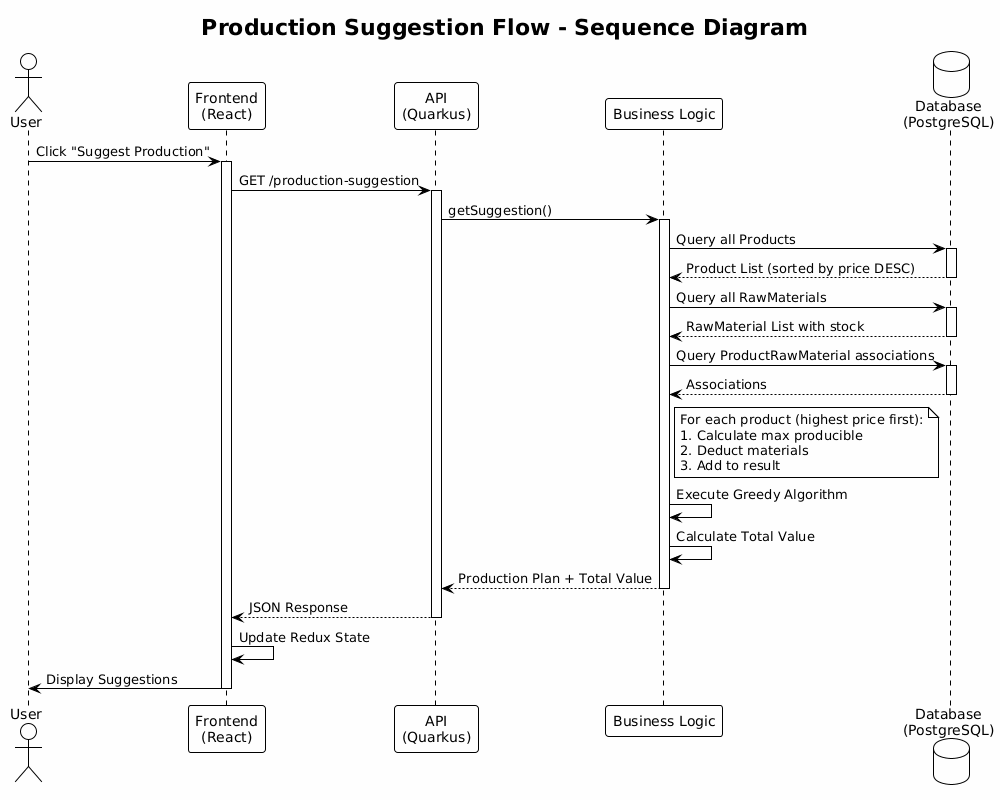

The diagram above was rendered by PlantUML. Its source (embedded in the PNG):
@startuml
!theme plain
skinparam backgroundColor #FEFEFE

title Production Suggestion Flow - Sequence Diagram

actor User as user
participant "Frontend\n(React)" as frontend
participant "API\n(Quarkus)" as api
participant "Business Logic" as logic
database "Database\n(PostgreSQL)" as db

user -> frontend: Click "Suggest Production"
activate frontend

frontend -> api: GET /production-suggestion
activate api

api -> logic: getSuggestion()
activate logic

logic -> db: Query all Products
activate db
db --> logic: Product List (sorted by price DESC)
deactivate db

logic -> db: Query all RawMaterials
activate db
db --> logic: RawMaterial List with stock
deactivate db

logic -> db: Query ProductRawMaterial associations
activate db
db --> logic: Associations
deactivate db

note right of logic
  For each product (highest price first):
  1. Calculate max producible
  2. Deduct materials
  3. Add to result
end note

logic -> logic: Execute Greedy Algorithm
logic -> logic: Calculate Total Value

logic --> api: Production Plan + Total Value
deactivate logic

api --> frontend: JSON Response
deactivate api

frontend -> frontend: Update Redux State
frontend -> user: Display Suggestions
deactivate frontend
@enduml